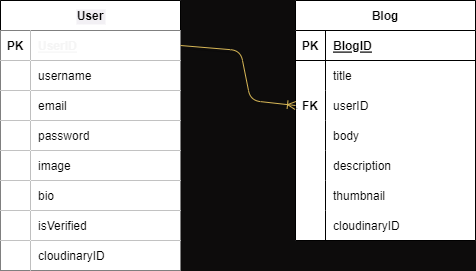

The diagram above was exported from draw.io. Its source (the exported page's mxGraphModel, read from the mxfile embedded in the PNG):
<mxGraphModel dx="832" dy="584" grid="1" gridSize="10" guides="1" tooltips="1" connect="1" arrows="1" fold="1" page="1" pageScale="1" pageWidth="850" pageHeight="1100" background="#0d0c0c" math="0" shadow="0">
  <root>
    <mxCell id="0" />
    <mxCell id="1" parent="0" />
    <mxCell id="2" value="User" style="shape=table;startSize=30;container=1;collapsible=1;childLayout=tableLayout;fixedRows=1;rowLines=0;fontStyle=1;align=center;resizeLast=1;labelBackgroundColor=#f2f0f4;fontColor=#000000;" parent="1" vertex="1">
      <mxGeometry x="40" y="20" width="180" height="270" as="geometry" />
    </mxCell>
    <mxCell id="3" value="" style="shape=tableRow;horizontal=0;startSize=0;swimlaneHead=0;swimlaneBody=0;fillColor=none;collapsible=0;dropTarget=0;points=[[0,0.5],[1,0.5]];portConstraint=eastwest;top=0;left=0;right=0;bottom=1;labelBackgroundColor=default;" parent="2" vertex="1">
      <mxGeometry y="30" width="180" height="30" as="geometry" />
    </mxCell>
    <mxCell id="4" value="PK" style="shape=partialRectangle;connectable=0;fillColor=default;top=0;left=0;bottom=0;right=0;fontStyle=1;overflow=hidden;" parent="3" vertex="1">
      <mxGeometry width="30" height="30" as="geometry">
        <mxRectangle width="30" height="30" as="alternateBounds" />
      </mxGeometry>
    </mxCell>
    <mxCell id="5" value="UserID" style="shape=partialRectangle;connectable=0;fillColor=default;top=0;left=0;bottom=0;right=0;align=left;spacingLeft=6;fontStyle=5;overflow=hidden;labelBackgroundColor=default;fontColor=#f5f5f5;" parent="3" vertex="1">
      <mxGeometry x="30" width="150" height="30" as="geometry">
        <mxRectangle width="150" height="30" as="alternateBounds" />
      </mxGeometry>
    </mxCell>
    <mxCell id="6" value="" style="shape=tableRow;horizontal=0;startSize=0;swimlaneHead=0;swimlaneBody=0;fillColor=none;collapsible=0;dropTarget=0;points=[[0,0.5],[1,0.5]];portConstraint=eastwest;top=0;left=0;right=0;bottom=0;" parent="2" vertex="1">
      <mxGeometry y="60" width="180" height="30" as="geometry" />
    </mxCell>
    <mxCell id="7" value="" style="shape=partialRectangle;connectable=0;fillColor=default;top=0;left=0;bottom=0;right=0;editable=1;overflow=hidden;" parent="6" vertex="1">
      <mxGeometry width="30" height="30" as="geometry">
        <mxRectangle width="30" height="30" as="alternateBounds" />
      </mxGeometry>
    </mxCell>
    <mxCell id="8" value="username" style="shape=partialRectangle;connectable=0;fillColor=default;top=0;left=0;bottom=0;right=0;align=left;spacingLeft=6;overflow=hidden;" parent="6" vertex="1">
      <mxGeometry x="30" width="150" height="30" as="geometry">
        <mxRectangle width="150" height="30" as="alternateBounds" />
      </mxGeometry>
    </mxCell>
    <mxCell id="9" value="" style="shape=tableRow;horizontal=0;startSize=0;swimlaneHead=0;swimlaneBody=0;fillColor=none;collapsible=0;dropTarget=0;points=[[0,0.5],[1,0.5]];portConstraint=eastwest;top=0;left=0;right=0;bottom=0;" parent="2" vertex="1">
      <mxGeometry y="90" width="180" height="30" as="geometry" />
    </mxCell>
    <mxCell id="10" value="" style="shape=partialRectangle;connectable=0;fillColor=default;top=0;left=0;bottom=0;right=0;editable=1;overflow=hidden;" parent="9" vertex="1">
      <mxGeometry width="30" height="30" as="geometry">
        <mxRectangle width="30" height="30" as="alternateBounds" />
      </mxGeometry>
    </mxCell>
    <mxCell id="11" value="email" style="shape=partialRectangle;connectable=0;fillColor=default;top=0;left=0;bottom=0;right=0;align=left;spacingLeft=6;overflow=hidden;" parent="9" vertex="1">
      <mxGeometry x="30" width="150" height="30" as="geometry">
        <mxRectangle width="150" height="30" as="alternateBounds" />
      </mxGeometry>
    </mxCell>
    <mxCell id="12" value="" style="shape=tableRow;horizontal=0;startSize=0;swimlaneHead=0;swimlaneBody=0;fillColor=none;collapsible=0;dropTarget=0;points=[[0,0.5],[1,0.5]];portConstraint=eastwest;top=0;left=0;right=0;bottom=0;" parent="2" vertex="1">
      <mxGeometry y="120" width="180" height="30" as="geometry" />
    </mxCell>
    <mxCell id="13" value="" style="shape=partialRectangle;connectable=0;fillColor=default;top=0;left=0;bottom=0;right=0;editable=1;overflow=hidden;" parent="12" vertex="1">
      <mxGeometry width="30" height="30" as="geometry">
        <mxRectangle width="30" height="30" as="alternateBounds" />
      </mxGeometry>
    </mxCell>
    <mxCell id="14" value="password" style="shape=partialRectangle;connectable=0;fillColor=default;top=0;left=0;bottom=0;right=0;align=left;spacingLeft=6;overflow=hidden;" parent="12" vertex="1">
      <mxGeometry x="30" width="150" height="30" as="geometry">
        <mxRectangle width="150" height="30" as="alternateBounds" />
      </mxGeometry>
    </mxCell>
    <mxCell id="15" value="" style="shape=tableRow;horizontal=0;startSize=0;swimlaneHead=0;swimlaneBody=0;fillColor=none;collapsible=0;dropTarget=0;points=[[0,0.5],[1,0.5]];portConstraint=eastwest;top=0;left=0;right=0;bottom=0;" parent="2" vertex="1">
      <mxGeometry y="150" width="180" height="30" as="geometry" />
    </mxCell>
    <mxCell id="16" value="" style="shape=partialRectangle;connectable=0;fillColor=default;top=0;left=0;bottom=0;right=0;editable=1;overflow=hidden;" parent="15" vertex="1">
      <mxGeometry width="30" height="30" as="geometry">
        <mxRectangle width="30" height="30" as="alternateBounds" />
      </mxGeometry>
    </mxCell>
    <mxCell id="17" value="image" style="shape=partialRectangle;connectable=0;fillColor=default;top=0;left=0;bottom=0;right=0;align=left;spacingLeft=6;overflow=hidden;" parent="15" vertex="1">
      <mxGeometry x="30" width="150" height="30" as="geometry">
        <mxRectangle width="150" height="30" as="alternateBounds" />
      </mxGeometry>
    </mxCell>
    <mxCell id="18" value="" style="shape=tableRow;horizontal=0;startSize=0;swimlaneHead=0;swimlaneBody=0;fillColor=none;collapsible=0;dropTarget=0;points=[[0,0.5],[1,0.5]];portConstraint=eastwest;top=0;left=0;right=0;bottom=0;" parent="2" vertex="1">
      <mxGeometry y="180" width="180" height="30" as="geometry" />
    </mxCell>
    <mxCell id="19" value="" style="shape=partialRectangle;connectable=0;fillColor=default;top=0;left=0;bottom=0;right=0;editable=1;overflow=hidden;" parent="18" vertex="1">
      <mxGeometry width="30" height="30" as="geometry">
        <mxRectangle width="30" height="30" as="alternateBounds" />
      </mxGeometry>
    </mxCell>
    <mxCell id="20" value="bio" style="shape=partialRectangle;connectable=0;fillColor=default;top=0;left=0;bottom=0;right=0;align=left;spacingLeft=6;overflow=hidden;" parent="18" vertex="1">
      <mxGeometry x="30" width="150" height="30" as="geometry">
        <mxRectangle width="150" height="30" as="alternateBounds" />
      </mxGeometry>
    </mxCell>
    <mxCell id="21" value="" style="shape=tableRow;horizontal=0;startSize=0;swimlaneHead=0;swimlaneBody=0;fillColor=none;collapsible=0;dropTarget=0;points=[[0,0.5],[1,0.5]];portConstraint=eastwest;top=0;left=0;right=0;bottom=0;" parent="2" vertex="1">
      <mxGeometry y="210" width="180" height="30" as="geometry" />
    </mxCell>
    <mxCell id="22" value="" style="shape=partialRectangle;connectable=0;fillColor=default;top=0;left=0;bottom=0;right=0;editable=1;overflow=hidden;" parent="21" vertex="1">
      <mxGeometry width="30" height="30" as="geometry">
        <mxRectangle width="30" height="30" as="alternateBounds" />
      </mxGeometry>
    </mxCell>
    <mxCell id="23" value="isVerified" style="shape=partialRectangle;connectable=0;fillColor=default;top=0;left=0;bottom=0;right=0;align=left;spacingLeft=6;overflow=hidden;" parent="21" vertex="1">
      <mxGeometry x="30" width="150" height="30" as="geometry">
        <mxRectangle width="150" height="30" as="alternateBounds" />
      </mxGeometry>
    </mxCell>
    <mxCell id="24" value="" style="shape=tableRow;horizontal=0;startSize=0;swimlaneHead=0;swimlaneBody=0;fillColor=none;collapsible=0;dropTarget=0;points=[[0,0.5],[1,0.5]];portConstraint=eastwest;top=0;left=0;right=0;bottom=0;" parent="2" vertex="1">
      <mxGeometry y="240" width="180" height="30" as="geometry" />
    </mxCell>
    <mxCell id="25" value="" style="shape=partialRectangle;connectable=0;fillColor=default;top=0;left=0;bottom=0;right=0;editable=1;overflow=hidden;" parent="24" vertex="1">
      <mxGeometry width="30" height="30" as="geometry">
        <mxRectangle width="30" height="30" as="alternateBounds" />
      </mxGeometry>
    </mxCell>
    <mxCell id="26" value="cloudinaryID" style="shape=partialRectangle;connectable=0;fillColor=default;top=0;left=0;bottom=0;right=0;align=left;spacingLeft=6;overflow=hidden;" parent="24" vertex="1">
      <mxGeometry x="30" width="150" height="30" as="geometry">
        <mxRectangle width="150" height="30" as="alternateBounds" />
      </mxGeometry>
    </mxCell>
    <mxCell id="27" value="Blog" style="shape=table;startSize=30;container=1;collapsible=1;childLayout=tableLayout;fixedRows=1;rowLines=0;fontStyle=1;align=center;resizeLast=1;labelBackgroundColor=#FFFFFF;fontColor=#000000;swimlaneFillColor=default;" parent="1" vertex="1">
      <mxGeometry x="335" y="20" width="180" height="240" as="geometry" />
    </mxCell>
    <mxCell id="28" value="" style="shape=tableRow;horizontal=0;startSize=0;swimlaneHead=0;swimlaneBody=0;fillColor=none;collapsible=0;dropTarget=0;points=[[0,0.5],[1,0.5]];portConstraint=eastwest;top=0;left=0;right=0;bottom=1;" parent="27" vertex="1">
      <mxGeometry y="30" width="180" height="30" as="geometry" />
    </mxCell>
    <mxCell id="29" value="PK" style="shape=partialRectangle;connectable=0;fillColor=none;top=0;left=0;bottom=0;right=0;fontStyle=1;overflow=hidden;" parent="28" vertex="1">
      <mxGeometry width="30" height="30" as="geometry">
        <mxRectangle width="30" height="30" as="alternateBounds" />
      </mxGeometry>
    </mxCell>
    <mxCell id="30" value="BlogID" style="shape=partialRectangle;connectable=0;fillColor=none;top=0;left=0;bottom=0;right=0;align=left;spacingLeft=6;fontStyle=5;overflow=hidden;" parent="28" vertex="1">
      <mxGeometry x="30" width="150" height="30" as="geometry">
        <mxRectangle width="150" height="30" as="alternateBounds" />
      </mxGeometry>
    </mxCell>
    <mxCell id="31" value="" style="shape=tableRow;horizontal=0;startSize=0;swimlaneHead=0;swimlaneBody=0;fillColor=none;collapsible=0;dropTarget=0;points=[[0,0.5],[1,0.5]];portConstraint=eastwest;top=0;left=0;right=0;bottom=0;" parent="27" vertex="1">
      <mxGeometry y="60" width="180" height="30" as="geometry" />
    </mxCell>
    <mxCell id="32" value="" style="shape=partialRectangle;connectable=0;fillColor=none;top=0;left=0;bottom=0;right=0;editable=1;overflow=hidden;" parent="31" vertex="1">
      <mxGeometry width="30" height="30" as="geometry">
        <mxRectangle width="30" height="30" as="alternateBounds" />
      </mxGeometry>
    </mxCell>
    <mxCell id="33" value="title" style="shape=partialRectangle;connectable=0;fillColor=none;top=0;left=0;bottom=0;right=0;align=left;spacingLeft=6;overflow=hidden;" parent="31" vertex="1">
      <mxGeometry x="30" width="150" height="30" as="geometry">
        <mxRectangle width="150" height="30" as="alternateBounds" />
      </mxGeometry>
    </mxCell>
    <mxCell id="34" value="" style="shape=tableRow;horizontal=0;startSize=0;swimlaneHead=0;swimlaneBody=0;fillColor=none;collapsible=0;dropTarget=0;points=[[0,0.5],[1,0.5]];portConstraint=eastwest;top=0;left=0;right=0;bottom=0;" parent="27" vertex="1">
      <mxGeometry y="90" width="180" height="30" as="geometry" />
    </mxCell>
    <mxCell id="35" value="FK" style="shape=partialRectangle;connectable=0;fillColor=none;top=0;left=0;bottom=0;right=0;editable=1;overflow=hidden;fontStyle=1;" parent="34" vertex="1">
      <mxGeometry width="30" height="30" as="geometry">
        <mxRectangle width="30" height="30" as="alternateBounds" />
      </mxGeometry>
    </mxCell>
    <mxCell id="36" value="userID" style="shape=partialRectangle;connectable=0;fillColor=none;top=0;left=0;bottom=0;right=0;align=left;spacingLeft=6;overflow=hidden;" parent="34" vertex="1">
      <mxGeometry x="30" width="150" height="30" as="geometry">
        <mxRectangle width="150" height="30" as="alternateBounds" />
      </mxGeometry>
    </mxCell>
    <mxCell id="37" value="" style="shape=tableRow;horizontal=0;startSize=0;swimlaneHead=0;swimlaneBody=0;fillColor=none;collapsible=0;dropTarget=0;points=[[0,0.5],[1,0.5]];portConstraint=eastwest;top=0;left=0;right=0;bottom=0;" parent="27" vertex="1">
      <mxGeometry y="120" width="180" height="30" as="geometry" />
    </mxCell>
    <mxCell id="38" value="" style="shape=partialRectangle;connectable=0;fillColor=none;top=0;left=0;bottom=0;right=0;editable=1;overflow=hidden;" parent="37" vertex="1">
      <mxGeometry width="30" height="30" as="geometry">
        <mxRectangle width="30" height="30" as="alternateBounds" />
      </mxGeometry>
    </mxCell>
    <mxCell id="39" value="body" style="shape=partialRectangle;connectable=0;fillColor=none;top=0;left=0;bottom=0;right=0;align=left;spacingLeft=6;overflow=hidden;" parent="37" vertex="1">
      <mxGeometry x="30" width="150" height="30" as="geometry">
        <mxRectangle width="150" height="30" as="alternateBounds" />
      </mxGeometry>
    </mxCell>
    <mxCell id="40" value="" style="shape=tableRow;horizontal=0;startSize=0;swimlaneHead=0;swimlaneBody=0;fillColor=none;collapsible=0;dropTarget=0;points=[[0,0.5],[1,0.5]];portConstraint=eastwest;top=0;left=0;right=0;bottom=0;" parent="27" vertex="1">
      <mxGeometry y="150" width="180" height="30" as="geometry" />
    </mxCell>
    <mxCell id="41" value="" style="shape=partialRectangle;connectable=0;fillColor=none;top=0;left=0;bottom=0;right=0;editable=1;overflow=hidden;" parent="40" vertex="1">
      <mxGeometry width="30" height="30" as="geometry">
        <mxRectangle width="30" height="30" as="alternateBounds" />
      </mxGeometry>
    </mxCell>
    <mxCell id="42" value="description" style="shape=partialRectangle;connectable=0;fillColor=none;top=0;left=0;bottom=0;right=0;align=left;spacingLeft=6;overflow=hidden;" parent="40" vertex="1">
      <mxGeometry x="30" width="150" height="30" as="geometry">
        <mxRectangle width="150" height="30" as="alternateBounds" />
      </mxGeometry>
    </mxCell>
    <mxCell id="46" value="" style="shape=tableRow;horizontal=0;startSize=0;swimlaneHead=0;swimlaneBody=0;fillColor=none;collapsible=0;dropTarget=0;points=[[0,0.5],[1,0.5]];portConstraint=eastwest;top=0;left=0;right=0;bottom=0;" parent="27" vertex="1">
      <mxGeometry y="180" width="180" height="30" as="geometry" />
    </mxCell>
    <mxCell id="47" value="" style="shape=partialRectangle;connectable=0;fillColor=none;top=0;left=0;bottom=0;right=0;editable=1;overflow=hidden;" parent="46" vertex="1">
      <mxGeometry width="30" height="30" as="geometry">
        <mxRectangle width="30" height="30" as="alternateBounds" />
      </mxGeometry>
    </mxCell>
    <mxCell id="48" value="thumbnail" style="shape=partialRectangle;connectable=0;fillColor=none;top=0;left=0;bottom=0;right=0;align=left;spacingLeft=6;overflow=hidden;" parent="46" vertex="1">
      <mxGeometry x="30" width="150" height="30" as="geometry">
        <mxRectangle width="150" height="30" as="alternateBounds" />
      </mxGeometry>
    </mxCell>
    <mxCell id="49" value="" style="shape=tableRow;horizontal=0;startSize=0;swimlaneHead=0;swimlaneBody=0;fillColor=none;collapsible=0;dropTarget=0;points=[[0,0.5],[1,0.5]];portConstraint=eastwest;top=0;left=0;right=0;bottom=0;" parent="27" vertex="1">
      <mxGeometry y="210" width="180" height="30" as="geometry" />
    </mxCell>
    <mxCell id="50" value="" style="shape=partialRectangle;connectable=0;fillColor=none;top=0;left=0;bottom=0;right=0;editable=1;overflow=hidden;" parent="49" vertex="1">
      <mxGeometry width="30" height="30" as="geometry">
        <mxRectangle width="30" height="30" as="alternateBounds" />
      </mxGeometry>
    </mxCell>
    <mxCell id="51" value="cloudinaryID" style="shape=partialRectangle;connectable=0;fillColor=none;top=0;left=0;bottom=0;right=0;align=left;spacingLeft=6;overflow=hidden;" parent="49" vertex="1">
      <mxGeometry x="30" width="150" height="30" as="geometry">
        <mxRectangle width="150" height="30" as="alternateBounds" />
      </mxGeometry>
    </mxCell>
    <mxCell id="52" style="edgeStyle=none;html=1;exitX=1;exitY=0.5;exitDx=0;exitDy=0;entryX=0;entryY=0.5;entryDx=0;entryDy=0;endArrow=ERoneToMany;endFill=0;shadow=1;fillColor=#fff2cc;strokeColor=#d6b656;" parent="1" source="3" target="34" edge="1">
      <mxGeometry relative="1" as="geometry">
        <Array as="points">
          <mxPoint x="280" y="70" />
          <mxPoint x="290" y="120" />
        </Array>
      </mxGeometry>
    </mxCell>
  </root>
</mxGraphModel>